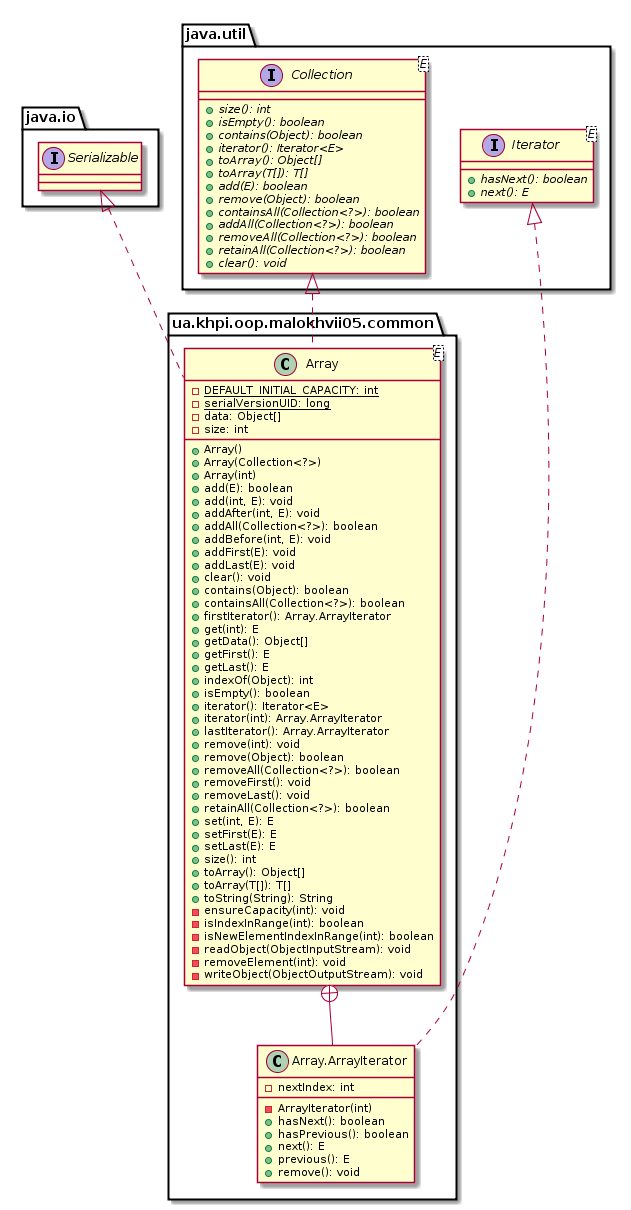

The diagram above was rendered by PlantUML. Its source (embedded in the PNG):
@startuml

    namespace ua.khpi.oop.malokhvii05.common {

        class Array<E> {
            {static} -DEFAULT_INITIAL_CAPACITY: int
            {static} -serialVersionUID: long
            -data: Object[]
            -size: int
            +Array()
            +Array(Collection<?>)
            +Array(int)
            +add(E): boolean
            +add(int, E): void
            +addAfter(int, E): void
            +addAll(Collection<?>): boolean
            +addBefore(int, E): void
            +addFirst(E): void
            +addLast(E): void
            +clear(): void
            +contains(Object): boolean
            +containsAll(Collection<?>): boolean
            +firstIterator(): Array.ArrayIterator
            +get(int): E
            +getData(): Object[]
            +getFirst(): E
            +getLast(): E
            +indexOf(Object): int
            +isEmpty(): boolean
            +iterator(): Iterator<E>
            +iterator(int): Array.ArrayIterator
            +lastIterator(): Array.ArrayIterator
            +remove(int): void
            +remove(Object): boolean
            +removeAll(Collection<?>): boolean
            +removeFirst(): void
            +removeLast(): void
            +retainAll(Collection<?>): boolean
            +set(int, E): E
            +setFirst(E): E
            +setLast(E): E
            +size(): int
            +toArray(): Object[]
            +toArray(T[]): T[]
            +toString(String): String
            -ensureCapacity(int): void
            -isIndexInRange(int): boolean
            -isNewElementIndexInRange(int): boolean
            -readObject(ObjectInputStream): void
            -removeElement(int): void
            -writeObject(ObjectOutputStream): void
        }

        class ua.khpi.oop.malokhvii05.common.Array.ArrayIterator {
            -nextIndex: int
            -ArrayIterator(int)
            +hasNext(): boolean
            +hasPrevious(): boolean
            +next(): E
            +previous(): E
            +remove(): void
        }

        interface java.util.Collection<E> {
            {abstract} +size(): int
            {abstract} +isEmpty(): boolean
            {abstract} +contains(Object): boolean
            {abstract} +iterator(): Iterator<E>
            {abstract} +toArray(): Object[]
            {abstract} +toArray(T[]): T[]
            {abstract} +add(E): boolean
            {abstract} +remove(Object): boolean
            {abstract} +containsAll(Collection<?>): boolean
            {abstract} +addAll(Collection<?>): boolean
            {abstract} +removeAll(Collection<?>): boolean
            {abstract} +retainAll(Collection<?>): boolean
            {abstract} +clear(): void
        }
        java.util.Collection <|.. Array

        interface java.io.Serializable
        java.io.Serializable <|.. Array

        interface java.util.Iterator<E> {
            {abstract} +hasNext(): boolean
            {abstract} +next(): E
        }
        java.util.Iterator <|.. ua.khpi.oop.malokhvii05.common.Array.ArrayIterator

        Array +-- ua.khpi.oop.malokhvii05.common.Array.ArrayIterator

    }

@enduml